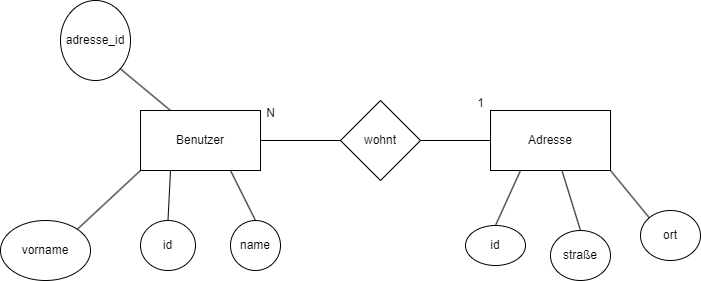

The diagram above was exported from draw.io. Its source (the exported page's mxGraphModel, read from the mxfile embedded in the PNG):
<mxGraphModel dx="1050" dy="557" grid="1" gridSize="10" guides="1" tooltips="1" connect="1" arrows="1" fold="1" page="1" pageScale="1" pageWidth="827" pageHeight="1169" math="0" shadow="0">
  <root>
    <mxCell id="0" />
    <mxCell id="1" parent="0" />
    <mxCell id="IQYtleqRbx9h6irfzjBE-1" value="wohnt" style="rhombus;whiteSpace=wrap;html=1;" vertex="1" parent="1">
      <mxGeometry x="370" y="260" width="80" height="80" as="geometry" />
    </mxCell>
    <mxCell id="IQYtleqRbx9h6irfzjBE-2" value="Benutzer" style="rounded=0;whiteSpace=wrap;html=1;" vertex="1" parent="1">
      <mxGeometry x="170" y="270" width="120" height="60" as="geometry" />
    </mxCell>
    <mxCell id="IQYtleqRbx9h6irfzjBE-3" value="Adresse" style="rounded=0;whiteSpace=wrap;html=1;" vertex="1" parent="1">
      <mxGeometry x="520" y="270" width="120" height="60" as="geometry" />
    </mxCell>
    <mxCell id="IQYtleqRbx9h6irfzjBE-4" value="N" style="text;html=1;align=center;verticalAlign=middle;resizable=0;points=[];autosize=1;strokeColor=none;fillColor=none;" vertex="1" parent="1">
      <mxGeometry x="285" y="258" width="30" height="30" as="geometry" />
    </mxCell>
    <mxCell id="IQYtleqRbx9h6irfzjBE-5" value="1" style="text;html=1;align=center;verticalAlign=middle;resizable=0;points=[];autosize=1;strokeColor=none;fillColor=none;" vertex="1" parent="1">
      <mxGeometry x="495" y="248" width="30" height="30" as="geometry" />
    </mxCell>
    <mxCell id="IQYtleqRbx9h6irfzjBE-6" value="vorname" style="ellipse;whiteSpace=wrap;html=1;" vertex="1" parent="1">
      <mxGeometry x="30" y="380" width="90" height="60" as="geometry" />
    </mxCell>
    <mxCell id="IQYtleqRbx9h6irfzjBE-7" value="id" style="ellipse;whiteSpace=wrap;html=1;" vertex="1" parent="1">
      <mxGeometry x="170" y="380" width="55" height="50" as="geometry" />
    </mxCell>
    <mxCell id="IQYtleqRbx9h6irfzjBE-8" value="name" style="ellipse;whiteSpace=wrap;html=1;" vertex="1" parent="1">
      <mxGeometry x="260" y="380" width="50" height="50" as="geometry" />
    </mxCell>
    <mxCell id="IQYtleqRbx9h6irfzjBE-9" value="adresse_id" style="ellipse;whiteSpace=wrap;html=1;" vertex="1" parent="1">
      <mxGeometry x="90" y="160" width="70" height="80" as="geometry" />
    </mxCell>
    <mxCell id="IQYtleqRbx9h6irfzjBE-11" value="" style="endArrow=none;html=1;rounded=0;entryX=0;entryY=1;entryDx=0;entryDy=0;exitX=1;exitY=0;exitDx=0;exitDy=0;" edge="1" parent="1" source="IQYtleqRbx9h6irfzjBE-6" target="IQYtleqRbx9h6irfzjBE-2">
      <mxGeometry width="50" height="50" relative="1" as="geometry">
        <mxPoint x="390" y="320" as="sourcePoint" />
        <mxPoint x="440" y="270" as="targetPoint" />
      </mxGeometry>
    </mxCell>
    <mxCell id="IQYtleqRbx9h6irfzjBE-12" value="" style="endArrow=none;html=1;rounded=0;entryX=1;entryY=1;entryDx=0;entryDy=0;exitX=0.25;exitY=0;exitDx=0;exitDy=0;" edge="1" parent="1" source="IQYtleqRbx9h6irfzjBE-2" target="IQYtleqRbx9h6irfzjBE-9">
      <mxGeometry width="50" height="50" relative="1" as="geometry">
        <mxPoint x="390" y="320" as="sourcePoint" />
        <mxPoint x="440" y="270" as="targetPoint" />
      </mxGeometry>
    </mxCell>
    <mxCell id="IQYtleqRbx9h6irfzjBE-13" value="" style="endArrow=none;html=1;rounded=0;entryX=0.25;entryY=1;entryDx=0;entryDy=0;exitX=0.5;exitY=0;exitDx=0;exitDy=0;" edge="1" parent="1" source="IQYtleqRbx9h6irfzjBE-7" target="IQYtleqRbx9h6irfzjBE-2">
      <mxGeometry width="50" height="50" relative="1" as="geometry">
        <mxPoint x="390" y="320" as="sourcePoint" />
        <mxPoint x="440" y="270" as="targetPoint" />
      </mxGeometry>
    </mxCell>
    <mxCell id="IQYtleqRbx9h6irfzjBE-15" value="" style="endArrow=none;html=1;rounded=0;entryX=0.75;entryY=1;entryDx=0;entryDy=0;exitX=0.5;exitY=0;exitDx=0;exitDy=0;" edge="1" parent="1" source="IQYtleqRbx9h6irfzjBE-8" target="IQYtleqRbx9h6irfzjBE-2">
      <mxGeometry width="50" height="50" relative="1" as="geometry">
        <mxPoint x="390" y="320" as="sourcePoint" />
        <mxPoint x="300" y="320" as="targetPoint" />
      </mxGeometry>
    </mxCell>
    <mxCell id="IQYtleqRbx9h6irfzjBE-16" value="" style="endArrow=none;html=1;rounded=0;entryX=1;entryY=0.5;entryDx=0;entryDy=0;exitX=0;exitY=0.5;exitDx=0;exitDy=0;" edge="1" parent="1" source="IQYtleqRbx9h6irfzjBE-1" target="IQYtleqRbx9h6irfzjBE-2">
      <mxGeometry width="50" height="50" relative="1" as="geometry">
        <mxPoint x="390" y="320" as="sourcePoint" />
        <mxPoint x="440" y="270" as="targetPoint" />
      </mxGeometry>
    </mxCell>
    <mxCell id="IQYtleqRbx9h6irfzjBE-17" value="" style="endArrow=none;html=1;rounded=0;entryX=1;entryY=0.5;entryDx=0;entryDy=0;exitX=0;exitY=0.5;exitDx=0;exitDy=0;" edge="1" parent="1" source="IQYtleqRbx9h6irfzjBE-3" target="IQYtleqRbx9h6irfzjBE-1">
      <mxGeometry width="50" height="50" relative="1" as="geometry">
        <mxPoint x="390" y="320" as="sourcePoint" />
        <mxPoint x="440" y="270" as="targetPoint" />
      </mxGeometry>
    </mxCell>
    <mxCell id="IQYtleqRbx9h6irfzjBE-18" value="id" style="ellipse;whiteSpace=wrap;html=1;" vertex="1" parent="1">
      <mxGeometry x="495" y="385" width="60" height="40" as="geometry" />
    </mxCell>
    <mxCell id="IQYtleqRbx9h6irfzjBE-19" value="straße" style="ellipse;whiteSpace=wrap;html=1;" vertex="1" parent="1">
      <mxGeometry x="580" y="390" width="60" height="50" as="geometry" />
    </mxCell>
    <mxCell id="IQYtleqRbx9h6irfzjBE-20" value="ort" style="ellipse;whiteSpace=wrap;html=1;" vertex="1" parent="1">
      <mxGeometry x="670" y="370" width="60" height="50" as="geometry" />
    </mxCell>
    <mxCell id="IQYtleqRbx9h6irfzjBE-21" value="" style="endArrow=none;html=1;rounded=0;entryX=0.25;entryY=1;entryDx=0;entryDy=0;exitX=0.5;exitY=0;exitDx=0;exitDy=0;" edge="1" parent="1" source="IQYtleqRbx9h6irfzjBE-18" target="IQYtleqRbx9h6irfzjBE-3">
      <mxGeometry width="50" height="50" relative="1" as="geometry">
        <mxPoint x="475" y="380" as="sourcePoint" />
        <mxPoint x="525" y="330" as="targetPoint" />
      </mxGeometry>
    </mxCell>
    <mxCell id="IQYtleqRbx9h6irfzjBE-22" value="" style="endArrow=none;html=1;rounded=0;entryX=0.597;entryY=1.01;entryDx=0;entryDy=0;exitX=0.5;exitY=0;exitDx=0;exitDy=0;entryPerimeter=0;" edge="1" parent="1" source="IQYtleqRbx9h6irfzjBE-19" target="IQYtleqRbx9h6irfzjBE-3">
      <mxGeometry width="50" height="50" relative="1" as="geometry">
        <mxPoint x="535" y="395" as="sourcePoint" />
        <mxPoint x="560" y="340" as="targetPoint" />
      </mxGeometry>
    </mxCell>
    <mxCell id="IQYtleqRbx9h6irfzjBE-23" value="" style="endArrow=none;html=1;rounded=0;entryX=1;entryY=1;entryDx=0;entryDy=0;exitX=0;exitY=0;exitDx=0;exitDy=0;" edge="1" parent="1" source="IQYtleqRbx9h6irfzjBE-20" target="IQYtleqRbx9h6irfzjBE-3">
      <mxGeometry width="50" height="50" relative="1" as="geometry">
        <mxPoint x="470" y="260" as="sourcePoint" />
        <mxPoint x="520" y="210" as="targetPoint" />
      </mxGeometry>
    </mxCell>
  </root>
</mxGraphModel>